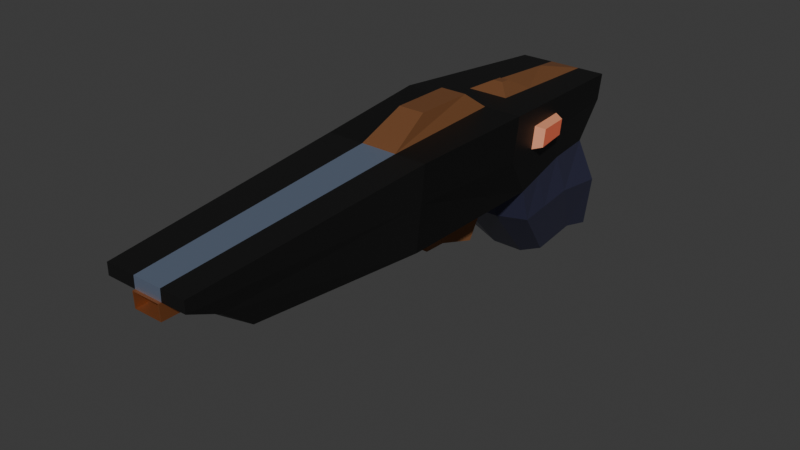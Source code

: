 # Source: spikey.blend  (saved by Blender 4.5.90; exported with 4.5.12 LTS)
import bpy
from mathutils import Matrix  # noqa: F401  (used for matrix-valued properties, if any)

bpy.ops.wm.read_factory_settings(use_empty=True)
scene = bpy.context.scene
scene.name = 'Scene'

# ---- collections
col_collection = bpy.data.collections.new('Collection'); scene.collection.children.link(col_collection)

# ---- materials (node trees are filled in below, after node groups)
mat_material = bpy.data.materials.new('Material')
mat_material.alpha_threshold = 0.0
mat_material.roughness = 0.5
mat_material.line_color = (0.0, 0.0, 0.0, 1.0)
mat_handle = bpy.data.materials.new('handle')
mat_trigger = bpy.data.materials.new('Trigger')
mat_name = bpy.data.materials.new('Name')
mat_name_outside = bpy.data.materials.new('Name outside')
mat_bumps = bpy.data.materials.new('Bumps')
mat_front = bpy.data.materials.new('Front')
mat_back = bpy.data.materials.new('Back')
mat_opening = bpy.data.materials.new('Opening')
mat_line = bpy.data.materials.new('Line')

# ---- material node trees
mat_material.use_nodes = True; mat_material.node_tree.nodes.clear()
_N = mat_material.node_tree.nodes; _L = mat_material.node_tree.links
n0 = _N.new('ShaderNodeOutputMaterial'); n0.name = 'Material Output'; n0.location = (200, 100)
n1 = _N.new('ShaderNodeBsdfPrincipled'); n1.name = 'Principled BSDF'; n1.location = (-200, 100)
n1.inputs[3].default_value = 1.45
_L.new(n1.outputs[0], n0.inputs[0])
n0.is_active_output = True
mat_handle.use_nodes = True; mat_handle.node_tree.nodes.clear()
_N = mat_handle.node_tree.nodes; _L = mat_handle.node_tree.links
n0 = _N.new('ShaderNodeBsdfPrincipled'); n0.name = 'Principled BSDF'; n0.location = (-200, 100)
n0.inputs[0].default_value = (0.05313, 0.05429, 0.1107, 1.0)
n0.inputs[1].default_value = 0.5
n0.inputs[2].default_value = 0.3276
n1 = _N.new('ShaderNodeOutputMaterial'); n1.name = 'Material Output'; n1.location = (200, 100)
_L.new(n0.outputs[0], n1.inputs[0])
n1.is_active_output = True
mat_trigger.use_nodes = True; mat_trigger.node_tree.nodes.clear()
_N = mat_trigger.node_tree.nodes; _L = mat_trigger.node_tree.links
n0 = _N.new('ShaderNodeBsdfPrincipled'); n0.name = 'Principled BSDF'; n0.location = (-200, 100)
n0.inputs[0].default_value = (0.2995, 0.1288, 0.05291, 1.0)
n0.inputs[1].default_value = 0.4966
n1 = _N.new('ShaderNodeOutputMaterial'); n1.name = 'Material Output'; n1.location = (200, 100)
_L.new(n0.outputs[0], n1.inputs[0])
n1.is_active_output = True
mat_name.use_nodes = True; mat_name.node_tree.nodes.clear()
_N = mat_name.node_tree.nodes; _L = mat_name.node_tree.links
n0 = _N.new('ShaderNodeBsdfPrincipled'); n0.name = 'Principled BSDF'; n0.location = (-200, 100)
n0.inputs[0].default_value = (0.917, 0.1799, 0.08901, 1.0)
n1 = _N.new('ShaderNodeOutputMaterial'); n1.name = 'Material Output'; n1.location = (200, 100)
_L.new(n0.outputs[0], n1.inputs[0])
n1.is_active_output = True
mat_name_outside.use_nodes = True; mat_name_outside.node_tree.nodes.clear()
_N = mat_name_outside.node_tree.nodes; _L = mat_name_outside.node_tree.links
n0 = _N.new('ShaderNodeBsdfPrincipled'); n0.name = 'Principled BSDF'; n0.location = (-200, 100)
n0.inputs[0].default_value = (0.8002, 0.3153, 0.1708, 1.0)
n1 = _N.new('ShaderNodeOutputMaterial'); n1.name = 'Material Output'; n1.location = (200, 100)
_L.new(n0.outputs[0], n1.inputs[0])
n1.is_active_output = True
mat_bumps.use_nodes = True; mat_bumps.node_tree.nodes.clear()
_N = mat_bumps.node_tree.nodes; _L = mat_bumps.node_tree.links
n0 = _N.new('ShaderNodeBsdfPrincipled'); n0.name = 'Principled BSDF'; n0.location = (-200, 100)
n0.inputs[0].default_value = (0.2725, 0.1135, 0.04523, 1.0)
n0.inputs[1].default_value = 0.4586
n1 = _N.new('ShaderNodeOutputMaterial'); n1.name = 'Material Output'; n1.location = (200, 100)
_L.new(n0.outputs[0], n1.inputs[0])
n1.is_active_output = True
mat_front.use_nodes = True; mat_front.node_tree.nodes.clear()
_N = mat_front.node_tree.nodes; _L = mat_front.node_tree.links
n0 = _N.new('ShaderNodeBsdfPrincipled'); n0.name = 'Principled BSDF'; n0.location = (-200, 100)
n0.inputs[0].default_value = (0.01516, 0.01516, 0.01516, 1.0)
n0.inputs[1].default_value = 0.5069
n1 = _N.new('ShaderNodeOutputMaterial'); n1.name = 'Material Output'; n1.location = (200, 100)
_L.new(n0.outputs[0], n1.inputs[0])
n1.is_active_output = True
mat_back.use_nodes = True; mat_back.node_tree.nodes.clear()
_N = mat_back.node_tree.nodes; _L = mat_back.node_tree.links
n0 = _N.new('ShaderNodeBsdfPrincipled'); n0.name = 'Principled BSDF'; n0.location = (-200, 100)
n0.inputs[0].default_value = (0.01002, 0.01002, 0.01002, 1.0)
n0.inputs[1].default_value = 0.4483
n1 = _N.new('ShaderNodeOutputMaterial'); n1.name = 'Material Output'; n1.location = (200, 100)
_L.new(n0.outputs[0], n1.inputs[0])
n1.is_active_output = True
mat_opening.use_nodes = True; mat_opening.node_tree.nodes.clear()
_N = mat_opening.node_tree.nodes; _L = mat_opening.node_tree.links
n0 = _N.new('ShaderNodeBsdfPrincipled'); n0.name = 'Principled BSDF'; n0.location = (-200, 100)
n0.inputs[0].default_value = (0.3855, 0.1337, 0.04935, 1.0)
n0.inputs[1].default_value = 0.7138
n1 = _N.new('ShaderNodeOutputMaterial'); n1.name = 'Material Output'; n1.location = (200, 100)
_L.new(n0.outputs[0], n1.inputs[0])
n1.is_active_output = True
mat_line.use_nodes = True; mat_line.node_tree.nodes.clear()
_N = mat_line.node_tree.nodes; _L = mat_line.node_tree.links
n0 = _N.new('ShaderNodeBsdfPrincipled'); n0.name = 'Principled BSDF'; n0.location = (-200, 100)
n0.inputs[0].default_value = (0.458, 0.5745, 0.8002, 1.0)
n0.inputs[1].default_value = 0.9241
n1 = _N.new('ShaderNodeOutputMaterial'); n1.name = 'Material Output'; n1.location = (200, 100)
_L.new(n0.outputs[0], n1.inputs[0])
n1.is_active_output = True

# ---- world
world_world = bpy.data.worlds.new('World'); scene.world = world_world
world_world.use_nodes = True; world_world.node_tree.nodes.clear()
_N = world_world.node_tree.nodes; _L = world_world.node_tree.links
n0 = _N.new('ShaderNodeOutputWorld'); n0.name = 'World Output'; n0.location = (200, 100)
n1 = _N.new('ShaderNodeBackground'); n1.name = 'Background'; n1.location = (-200, 100)
n1.inputs[0].default_value = (0.05088, 0.05088, 0.05088, 1.0)
_L.new(n1.outputs[0], n0.inputs[0])
n0.is_active_output = True
world_world.color = (0.05088, 0.05088, 0.05088)
world_world.sun_shadow_jitter_overblur = 0.0

# ---- meshes
me_cube = bpy.data.meshes.new('Cube')
me_cube.from_pydata([(0.1655, 0.2399, 0.4219), (0.1422, 0.1597, 0.189), (0.1509, -1.658, 0.3642), (0.1486, -1.443, 0.1919), (-0.1622, 0.2399, 0.4219), (-0.14, 0.1597, 0.189), (-0.1466, -1.658, 0.3642), (-0.1436, -1.441, 0.192), (-0.1907, -0.2668, 0.1558), (0.221, -0.3584, 0.4567), (-0.221, -0.3584, 0.4567), (0.19, -0.2668, 0.1558), (0.1368, 0.2442, -0.1743), (-0.1519, 0.2442, -0.1743), (0.1368, -0.05007, -0.1631), (-0.1519, -0.05007, -0.1631), (0.06761, 0.1993, 0.2227), (0.06198, -1.658, 0.3642), (0.062, -1.452, 0.1908), (0.06761, 0.2399, 0.4219), (0.08893, -0.3122, 0.175), (0.08893, -0.3584, 0.4567), (0.05907, 0.2975, -0.1991), (0.05907, -0.06055, -0.1953), (-0.04505, 0.1993, 0.2227), (-0.0403, -1.658, 0.3642), (-0.06302, -0.3122, 0.175), (-0.05616, 0.2975, -0.1991), (-0.05616, -0.06055, -0.1953), (-0.04084, -1.45, 0.191), (-0.04505, 0.2399, 0.4219), (-0.06302, -0.3584, 0.4567), (-0.1857, -0.8219, 0.1552), (0.1877, -0.787, 0.4324), (-0.1857, -0.787, 0.4324), (0.1877, -0.8219, 0.1552), (0.05298, -0.6084, 0.1745), (0.07612, -0.787, 0.4324), (-0.07536, -0.6084, 0.1745), (-0.05222, -0.787, 0.4324), (0.19, -0.2319, 0.03693), (0.19, 0.1884, 0.04024), (-0.1907, 0.1884, 0.04024), (-0.1907, -0.2319, 0.03693), (0.08893, -0.2717, 0.03697), (0.08893, 0.2327, 0.04995), (-0.06302, 0.2327, 0.04995), (-0.06302, -0.2717, 0.03697), (0.08893, -0.4169, 0.0005457), (-0.06302, -0.4169, 0.0005457), (0.0658, -0.5353, 0.03005), (-0.08616, -0.5353, 0.03005), (0.0658, -0.6142, 0.1504), (-0.08616, -0.6142, 0.1504), (0.0658, -0.6179, 0.03258), (-0.08616, -0.6179, 0.03258), (-0.03303, -0.4266, 0.5117), (0.05894, -0.4266, 0.5117), (0.05894, -0.6357, 0.5117), (-0.03303, -0.6357, 0.5117), (0.04375, 0.2401, -0.2377), (0.04375, 0.00411, -0.2198), (-0.04085, 0.2401, -0.2377), (-0.04085, 0.00411, -0.2198), (-0.2092, -0.2384, 0.4497), (0.1804, -0.161, 0.1738), (-0.1805, -0.161, 0.1738), (0.2099, -0.2384, 0.4497), (0.1368, 0.02922, -0.154), (-0.1519, 0.02922, -0.154), (0.05907, 0.03152, -0.1847), (0.08466, -0.2384, 0.4497), (-0.05616, 0.03152, -0.1847), (-0.05942, -0.2384, 0.4497), (-0.1907, -0.1273, 0.04895), (0.19, -0.1273, 0.04895), (0.04375, 0.0717, -0.2121), (-0.04085, 0.0717, -0.2121), (-0.1949, -0.09288, 0.4412), (0.1688, -0.03269, 0.1957), (0.1368, 0.1254, -0.1429), (0.19, -0.0005162, 0.06353), (-0.1682, -0.03269, 0.1957), (0.1964, -0.09288, 0.4412), (-0.1519, 0.1254, -0.1429), (0.05907, 0.1432, -0.1718), (0.07947, -0.09288, 0.4412), (-0.05616, 0.1432, -0.1718), (-0.05505, -0.09288, 0.4412), (-0.1907, -0.0005162, 0.06353), (0.04375, 0.1537, -0.2026), (-0.04085, 0.1537, -0.2026), (0.1655, 0.2318, 0.3821), (-0.1466, -1.658, 0.3242), (0.1509, -1.658, 0.3242), (-0.1622, 0.2318, 0.3821), (0.221, -0.3693, 0.3891), (-0.221, -0.3693, 0.3891), (0.06761, 0.2318, 0.3821), (0.06133, -1.658, 0.3237), (-0.04505, 0.2318, 0.3821), (-0.0405, -1.658, 0.3237), (-0.1857, -0.794, 0.377), (0.1877, -0.794, 0.377), (0.2099, -0.2488, 0.3877), (-0.2092, -0.2488, 0.3877), (0.1964, -0.1026, 0.386), (-0.1949, -0.1026, 0.386), (0.1655, 0.2218, 0.3328), (0.1492, -1.548, 0.2739), (-0.1622, 0.2218, 0.3328), (0.221, -0.3829, 0.3054), (-0.221, -0.3829, 0.3054), (0.06761, 0.2218, 0.3328), (0.06092, -1.573, 0.2703), (-0.04505, 0.2218, 0.3328), (-0.04055, -1.573, 0.2702), (-0.1857, -0.8026, 0.3084), (0.1877, -0.8026, 0.3084), (0.2099, -0.2617, 0.3109), (-0.2092, -0.2617, 0.3109), (0.1964, -0.1146, 0.3175), (-0.1949, -0.1146, 0.3175), (-0.1444, -1.547, 0.2738), (0.2295, -0.1173, 0.3776), (0.24, -0.231, 0.3789), (0.24, -0.2411, 0.3192), (0.2295, -0.1266, 0.3244), (0.02873, -0.1462, 0.4747), (0.02999, -0.1816, 0.4767), (-0.003995, -0.1462, 0.4747), (-0.005058, -0.1816, 0.4767), (0.008853, 0.08371, 0.4603), (0.01459, 0.08371, 0.4603), (0.0152, 0.06675, 0.4613), (0.008344, 0.06675, 0.4613), (0.06133, -1.667, 0.3233), (-0.0405, -1.667, 0.3232), (0.06091, -1.665, 0.2699), (-0.04056, -1.665, 0.2698), (0.0579, -1.667, 0.3215), (-0.0371, -1.667, 0.3215), (0.05752, -1.665, 0.2716), (-0.03715, -1.665, 0.2715), (0.05795, -1.592, 0.3251), (-0.03705, -1.592, 0.3251), (0.05757, -1.59, 0.2753), (-0.0371, -1.59, 0.2752)], [], [(39, 34, 6, 25), (101, 25, 6, 93), (107, 78, 4, 95), (36, 35, 3, 18), (103, 33, 2, 94), (98, 19, 0, 92), (104, 67, 9, 96), (75, 40, 14, 68), (102, 34, 10, 97), (73, 64, 10, 31), (70, 68, 14, 23), (45, 41, 12, 22), (89, 42, 13, 84), (47, 43, 15, 28), (40, 44, 23, 14), (46, 45, 22, 27), (70, 23, 61, 76), (67, 71, 21, 9), (100, 30, 19, 98), (38, 36, 18, 29), (94, 2, 17, 99), (33, 37, 17, 2), (32, 38, 29, 7), (95, 4, 30, 100), (69, 72, 28, 15), (42, 46, 27, 13), (44, 47, 28, 23), (71, 73, 31, 21), (99, 17, 25, 101), (37, 39, 25, 17), (37, 21, 57, 58), (8, 26, 38, 32), (9, 21, 37, 33), (38, 26, 49, 51), (93, 6, 34, 102), (96, 9, 33, 103), (20, 11, 35, 36), (31, 10, 34, 39), (20, 26, 47, 44), (5, 24, 46, 42), (24, 16, 45, 46), (11, 20, 44, 40), (26, 8, 43, 47), (82, 5, 42, 89), (16, 1, 41, 45), (65, 11, 40, 75), (49, 48, 50, 51), (20, 36, 50, 48), (38, 51, 55, 53), (26, 20, 48, 49), (52, 53, 55, 54), (51, 50, 54, 55), (36, 38, 53, 52), (50, 36, 52, 54), (57, 56, 59, 58), (39, 37, 58, 59), (21, 31, 56, 57), (31, 39, 59, 56), (77, 76, 61, 63), (27, 22, 60, 62), (87, 27, 62, 91), (23, 28, 63, 61), (28, 72, 77, 63), (91, 90, 76, 77), (79, 65, 75, 81), (8, 66, 74, 43), (88, 73, 131, 130), (84, 87, 72, 69), (83, 86, 71, 67), (85, 70, 76, 90), (43, 74, 69, 15), (85, 80, 68, 70), (88, 78, 64, 73), (81, 75, 68, 80), (106, 83, 67, 104), (97, 10, 64, 105), (92, 0, 83, 106), (41, 81, 80, 12), (30, 4, 78, 88), (22, 12, 80, 85), (22, 85, 90, 60), (0, 19, 86, 83), (13, 27, 87, 84), (19, 30, 132, 133), (1, 79, 81, 41), (62, 60, 90, 91), (72, 87, 91, 77), (66, 82, 89, 74), (74, 89, 84, 69), (105, 64, 78, 107), (120, 105, 107, 122), (108, 92, 106, 121), (112, 97, 105, 120), (119, 121, 127, 126), (111, 96, 103, 118), (123, 93, 102, 117), (116, 114, 138, 139), (110, 95, 100, 115), (109, 94, 99, 114), (115, 100, 98, 113), (117, 102, 97, 112), (119, 104, 96, 111), (113, 98, 92, 108), (118, 103, 94, 109), (122, 107, 95, 110), (116, 101, 93, 123), (29, 116, 123, 7), (82, 122, 110, 5), (35, 118, 109, 3), (16, 113, 108, 1), (65, 119, 111, 11), (32, 117, 112, 8), (24, 115, 113, 16), (3, 109, 114, 18), (5, 110, 115, 24), (18, 114, 116, 29), (7, 123, 117, 32), (11, 111, 118, 35), (79, 121, 119, 65), (8, 112, 120, 66), (1, 108, 121, 79), (66, 120, 122, 82), (127, 124, 125, 126), (121, 106, 124, 127), (104, 119, 126, 125), (106, 104, 125, 124), (128, 130, 131, 129), (71, 86, 128, 129), (73, 71, 129, 131), (86, 88, 130, 128), (133, 132, 135, 134), (30, 88, 135, 132), (88, 86, 134, 135), (86, 19, 133, 134), (138, 136, 140, 142), (99, 101, 137, 136), (101, 116, 139, 137), (114, 99, 136, 138), (142, 140, 144, 146), (137, 139, 143, 141), (136, 137, 141, 140), (139, 138, 142, 143), (146, 144, 145, 147), (141, 143, 147, 145), (140, 141, 145, 144), (143, 142, 146, 147)])
me_cube.polygons.foreach_set('material_index', [6, 6, 7, 6, 6, 7, 7, 1, 7, 7, 1, 1, 1, 1, 1, 1, 1, 7, 7, 9, 6, 6, 6, 7, 1, 1, 1, 7, 9, 9, 5, 7, 7, 2, 6, 7, 7, 7, 1, 1, 1, 1, 1, 1, 1, 1, 2, 2, 2, 2, 2, 2, 2, 2, 5, 5, 5, 5, 1, 1, 1, 1, 1, 1, 1, 1, 5, 1, 7, 1, 1, 1, 7, 1, 7, 7, 7, 1, 7, 1, 1, 7, 1, 5, 1, 1, 1, 1, 1, 7, 7, 7, 7, 4, 7, 6, 8, 7, 6, 7, 7, 7, 7, 6, 7, 6, 6, 7, 6, 7, 7, 7, 7, 6, 7, 9, 6, 7, 7, 7, 7, 7, 3, 4, 4, 4, 5, 5, 5, 5, 5, 5, 5, 5, 8, 8, 8, 8, 8, 8, 8, 8, 8, 8, 8, 8])
_uv = me_cube.uv_layers.new(name='UVMap')
_uv.uv.foreach_set('vector', [0.7856, 0.6189, 0.875, 0.6189, 0.875, 0.75, 0.7856, 0.75, 0.5751, 0.9106, 0.625, 0.9106, 0.625, 1.0, 0.5751, 1.0, 0.5751, 0.2079, 0.625, 0.2079, 0.625, 0.25, 0.5751, 0.25, 0.3003, 0.6189, 0.375, 0.6189, 0.375, 0.75, 0.3003, 0.75, 0.5751, 0.6189, 0.625, 0.6189, 0.625, 0.75, 0.5751, 0.75, 0.5751, 0.4253, 0.625, 0.4253, 0.625, 0.5, 0.5751, 0.5, 0.5751, 0.5605, 0.625, 0.5605, 0.625, 0.5757, 0.5751, 0.5757, 0.375, 0.5605, 0.375, 0.5757, 0.375, 0.5757, 0.375, 0.5605, 0.5751, 0.1311, 0.625, 0.1311, 0.625, 0.1743, 0.5751, 0.1743, 0.7856, 0.5605, 0.875, 0.5605, 0.875, 0.5757, 0.7856, 0.5757, 0.3003, 0.5605, 0.375, 0.5605, 0.375, 0.5757, 0.3003, 0.5757, 0.375, 0.4253, 0.375, 0.5, 0.375, 0.5, 0.375, 0.4253, 0.375, 0.2079, 0.375, 0.25, 0.375, 0.25, 0.375, 0.2079, 0.2144, 0.5757, 0.125, 0.5757, 0.125, 0.5757, 0.2144, 0.5757, 0.375, 0.5757, 0.3003, 0.5757, 0.3003, 0.5757, 0.375, 0.5757, 0.375, 0.3394, 0.375, 0.4253, 0.375, 0.4253, 0.375, 0.3394, 0.3003, 0.5605, 0.3003, 0.5757, 0.3003, 0.5757, 0.3003, 0.5605, 0.625, 0.5605, 0.6997, 0.5605, 0.6997, 0.5757, 0.625, 0.5757, 0.5751, 0.3394, 0.625, 0.3394, 0.625, 0.4253, 0.5751, 0.4253, 0.2144, 0.6189, 0.3003, 0.6189, 0.3003, 0.75, 0.2144, 0.75, 0.5751, 0.75, 0.625, 0.75, 0.625, 0.8247, 0.5751, 0.8247, 0.625, 0.6189, 0.6997, 0.6189, 0.6997, 0.75, 0.625, 0.75, 0.125, 0.6189, 0.2144, 0.6189, 0.2144, 0.75, 0.125, 0.75, 0.5751, 0.25, 0.625, 0.25, 0.625, 0.3394, 0.5751, 0.3394, 0.125, 0.5605, 0.2144, 0.5605, 0.2144, 0.5757, 0.125, 0.5757, 0.375, 0.25, 0.375, 0.3394, 0.375, 0.3394, 0.375, 0.25, 0.3003, 0.5757, 0.2144, 0.5757, 0.2144, 0.5757, 0.3003, 0.5757, 0.6997, 0.5605, 0.7856, 0.5605, 0.7856, 0.5757, 0.6997, 0.5757, 0.5751, 0.8247, 0.625, 0.8247, 0.625, 0.9106, 0.5751, 0.9106, 0.6997, 0.6189, 0.7856, 0.6189, 0.7856, 0.75, 0.6997, 0.75, 0.6997, 0.6189, 0.6997, 0.5757, 0.6997, 0.5757, 0.6997, 0.6189, 0.125, 0.5757, 0.2144, 0.5757, 0.2144, 0.6189, 0.125, 0.6189, 0.625, 0.5757, 0.6997, 0.5757, 0.6997, 0.6189, 0.625, 0.6189, 0.2144, 0.6189, 0.2144, 0.5757, 0.2144, 0.5757, 0.2144, 0.6189, 0.5751, 0.0, 0.625, 0.0, 0.625, 0.1311, 0.5751, 0.1311, 0.5751, 0.5757, 0.625, 0.5757, 0.625, 0.6189, 0.5751, 0.6189, 0.3003, 0.5757, 0.375, 0.5757, 0.375, 0.6189, 0.3003, 0.6189, 0.7856, 0.5757, 0.875, 0.5757, 0.875, 0.6189, 0.7856, 0.6189, 0.3003, 0.5757, 0.2144, 0.5757, 0.2144, 0.5757, 0.3003, 0.5757, 0.375, 0.25, 0.375, 0.3394, 0.375, 0.3394, 0.375, 0.25, 0.375, 0.3394, 0.375, 0.4253, 0.375, 0.4253, 0.375, 0.3394, 0.375, 0.5757, 0.3003, 0.5757, 0.3003, 0.5757, 0.375, 0.5757, 0.2144, 0.5757, 0.125, 0.5757, 0.125, 0.5757, 0.2144, 0.5757, 0.375, 0.2079, 0.375, 0.25, 0.375, 0.25, 0.375, 0.2079, 0.375, 0.4253, 0.375, 0.5, 0.375, 0.5, 0.375, 0.4253, 0.375, 0.5605, 0.375, 0.5757, 0.375, 0.5757, 0.375, 0.5605, 0.2144, 0.5757, 0.3003, 0.5757, 0.3003, 0.6189, 0.2144, 0.6189, 0.3003, 0.5757, 0.3003, 0.6189, 0.3003, 0.6189, 0.3003, 0.5757, 0.2144, 0.6189, 0.2144, 0.6189, 0.2144, 0.6189, 0.2144, 0.6189, 0.2144, 0.5757, 0.3003, 0.5757, 0.3003, 0.5757, 0.2144, 0.5757, 0.3003, 0.6189, 0.2144, 0.6189, 0.2144, 0.6189, 0.3003, 0.6189, 0.2144, 0.6189, 0.3003, 0.6189, 0.3003, 0.6189, 0.2144, 0.6189, 0.3003, 0.6189, 0.2144, 0.6189, 0.2144, 0.6189, 0.3003, 0.6189, 0.3003, 0.6189, 0.3003, 0.6189, 0.3003, 0.6189, 0.3003, 0.6189, 0.6997, 0.5757, 0.7856, 0.5757, 0.7856, 0.6189, 0.6997, 0.6189, 0.7856, 0.6189, 0.6997, 0.6189, 0.6997, 0.6189, 0.7856, 0.6189, 0.6997, 0.5757, 0.7856, 0.5757, 0.7856, 0.5757, 0.6997, 0.5757, 0.7856, 0.5757, 0.7856, 0.6189, 0.7856, 0.6189, 0.7856, 0.5757, 0.2144, 0.5605, 0.3003, 0.5605, 0.3003, 0.5757, 0.2144, 0.5757, 0.375, 0.3394, 0.375, 0.4253, 0.375, 0.4253, 0.375, 0.3394, 0.2144, 0.5421, 0.2144, 0.5, 0.2144, 0.5, 0.2144, 0.5421, 0.3003, 0.5757, 0.2144, 0.5757, 0.2144, 0.5757, 0.3003, 0.5757, 0.2144, 0.5757, 0.2144, 0.5605, 0.2144, 0.5605, 0.2144, 0.5757, 0.2144, 0.5421, 0.3003, 0.5421, 0.3003, 0.5605, 0.2144, 0.5605, 0.375, 0.5421, 0.375, 0.5605, 0.375, 0.5605, 0.375, 0.5421, 0.375, 0.1743, 0.375, 0.1895, 0.375, 0.1895, 0.375, 0.1743, 0.7856, 0.5421, 0.7856, 0.5605, 0.7856, 0.5605, 0.7856, 0.5421, 0.125, 0.5421, 0.2144, 0.5421, 0.2144, 0.5605, 0.125, 0.5605, 0.625, 0.5421, 0.6997, 0.5421, 0.6997, 0.5605, 0.625, 0.5605, 0.3003, 0.5421, 0.3003, 0.5605, 0.3003, 0.5605, 0.3003, 0.5421, 0.375, 0.1743, 0.375, 0.1895, 0.375, 0.1895, 0.375, 0.1743, 0.3003, 0.5421, 0.375, 0.5421, 0.375, 0.5605, 0.3003, 0.5605, 0.7856, 0.5421, 0.875, 0.5421, 0.875, 0.5605, 0.7856, 0.5605, 0.375, 0.5421, 0.375, 0.5605, 0.375, 0.5605, 0.375, 0.5421, 0.5751, 0.5421, 0.625, 0.5421, 0.625, 0.5605, 0.5751, 0.5605, 0.5751, 0.1743, 0.625, 0.1743, 0.625, 0.1895, 0.5751, 0.1895, 0.5751, 0.5, 0.625, 0.5, 0.625, 0.5421, 0.5751, 0.5421, 0.375, 0.5, 0.375, 0.5421, 0.375, 0.5421, 0.375, 0.5, 0.7856, 0.5, 0.875, 0.5, 0.875, 0.5421, 0.7856, 0.5421, 0.3003, 0.5, 0.375, 0.5, 0.375, 0.5421, 0.3003, 0.5421, 0.3003, 0.5, 0.3003, 0.5421, 0.3003, 0.5421, 0.3003, 0.5, 0.625, 0.5, 0.6997, 0.5, 0.6997, 0.5421, 0.625, 0.5421, 0.125, 0.5, 0.2144, 0.5, 0.2144, 0.5421, 0.125, 0.5421, 0.625, 0.4253, 0.625, 0.3394, 0.625, 0.3394, 0.625, 0.4253, 0.375, 0.5, 0.375, 0.5421, 0.375, 0.5421, 0.375, 0.5, 0.2144, 0.5, 0.3003, 0.5, 0.3003, 0.5421, 0.2144, 0.5421, 0.2144, 0.5605, 0.2144, 0.5421, 0.2144, 0.5421, 0.2144, 0.5605, 0.375, 0.1895, 0.375, 0.2079, 0.375, 0.2079, 0.375, 0.1895, 0.375, 0.1895, 0.375, 0.2079, 0.375, 0.2079, 0.375, 0.1895, 0.5751, 0.1895, 0.625, 0.1895, 0.625, 0.2079, 0.5751, 0.2079, 0.5132, 0.1895, 0.5751, 0.1895, 0.5751, 0.2079, 0.5132, 0.2079, 0.5132, 0.5, 0.5751, 0.5, 0.5751, 0.5421, 0.5132, 0.5421, 0.5132, 0.1743, 0.5751, 0.1743, 0.5751, 0.1895, 0.5132, 0.1895, 0.5132, 0.5605, 0.5132, 0.5421, 0.5132, 0.5421, 0.5132, 0.5605, 0.5132, 0.5757, 0.5751, 0.5757, 0.5751, 0.6189, 0.5132, 0.6189, 0.5132, 0.0, 0.5751, 0.0, 0.5751, 0.1311, 0.5132, 0.1311, 0.5132, 0.9106, 0.5132, 0.8247, 0.5132, 0.8247, 0.5132, 0.9106, 0.5132, 0.25, 0.5751, 0.25, 0.5751, 0.3394, 0.5132, 0.3394, 0.5132, 0.75, 0.5751, 0.75, 0.5751, 0.8247, 0.5132, 0.8247, 0.5132, 0.3394, 0.5751, 0.3394, 0.5751, 0.4253, 0.5132, 0.4253, 0.5132, 0.1311, 0.5751, 0.1311, 0.5751, 0.1743, 0.5132, 0.1743, 0.5132, 0.5605, 0.5751, 0.5605, 0.5751, 0.5757, 0.5132, 0.5757, 0.5132, 0.4253, 0.5751, 0.4253, 0.5751, 0.5, 0.5132, 0.5, 0.5132, 0.6189, 0.5751, 0.6189, 0.5751, 0.75, 0.5132, 0.75, 0.5132, 0.2079, 0.5751, 0.2079, 0.5751, 0.25, 0.5132, 0.25, 0.5132, 0.9106, 0.5751, 0.9106, 0.5751, 1.0, 0.5132, 1.0, 0.375, 0.9106, 0.5132, 0.9106, 0.5132, 1.0, 0.375, 1.0, 0.375, 0.2079, 0.5132, 0.2079, 0.5132, 0.25, 0.375, 0.25, 0.375, 0.6189, 0.5132, 0.6189, 0.5132, 0.75, 0.375, 0.75, 0.375, 0.4253, 0.5132, 0.4253, 0.5132, 0.5, 0.375, 0.5, 0.375, 0.5605, 0.5132, 0.5605, 0.5132, 0.5757, 0.375, 0.5757, 0.375, 0.1311, 0.5132, 0.1311, 0.5132, 0.1743, 0.375, 0.1743, 0.375, 0.3394, 0.5132, 0.3394, 0.5132, 0.4253, 0.375, 0.4253, 0.375, 0.75, 0.5132, 0.75, 0.5132, 0.8247, 0.375, 0.8247, 0.375, 0.25, 0.5132, 0.25, 0.5132, 0.3394, 0.375, 0.3394, 0.375, 0.8247, 0.5132, 0.8247, 0.5132, 0.9106, 0.375, 0.9106, 0.375, 0.0, 0.5132, 0.0, 0.5132, 0.1311, 0.375, 0.1311, 0.375, 0.5757, 0.5132, 0.5757, 0.5132, 0.6189, 0.375, 0.6189, 0.375, 0.5421, 0.5132, 0.5421, 0.5132, 0.5605, 0.375, 0.5605, 0.375, 0.1743, 0.5132, 0.1743, 0.5132, 0.1895, 0.375, 0.1895, 0.375, 0.5, 0.5132, 0.5, 0.5132, 0.5421, 0.375, 0.5421, 0.375, 0.1895, 0.5132, 0.1895, 0.5132, 0.2079, 0.375, 0.2079, 0.5132, 0.5421, 0.5751, 0.5421, 0.5751, 0.5605, 0.5132, 0.5605, 0.5132, 0.5421, 0.5751, 0.5421, 0.5751, 0.5421, 0.5132, 0.5421, 0.5751, 0.5605, 0.5132, 0.5605, 0.5132, 0.5605, 0.5751, 0.5605, 0.5751, 0.5421, 0.5751, 0.5605, 0.5751, 0.5605, 0.5751, 0.5421, 0.6997, 0.5421, 0.7856, 0.5421, 0.7856, 0.5605, 0.6997, 0.5605, 0.6997, 0.5605, 0.6997, 0.5421, 0.6997, 0.5421, 0.6997, 0.5605, 0.7856, 0.5605, 0.6997, 0.5605, 0.6997, 0.5605, 0.7856, 0.5605, 0.6997, 0.5421, 0.7856, 0.5421, 0.7856, 0.5421, 0.6997, 0.5421, 0.6997, 0.5, 0.7856, 0.5, 0.7856, 0.5421, 0.6997, 0.5421, 0.7856, 0.5, 0.7856, 0.5421, 0.7856, 0.5421, 0.7856, 0.5, 0.7856, 0.5421, 0.6997, 0.5421, 0.6997, 0.5421, 0.7856, 0.5421, 0.6997, 0.5421, 0.6997, 0.5, 0.6997, 0.5, 0.6997, 0.5421, 0.5132, 0.8247, 0.5751, 0.8247, 0.5751, 0.8247, 0.5132, 0.8247, 0.5751, 0.8247, 0.5751, 0.9106, 0.5751, 0.9106, 0.5751, 0.8247, 0.5751, 0.9106, 0.5132, 0.9106, 0.5132, 0.9106, 0.5751, 0.9106, 0.5132, 0.8247, 0.5751, 0.8247, 0.5751, 0.8247, 0.5132, 0.8247, 0.5132, 0.8247, 0.5751, 0.8247, 0.5751, 0.8247, 0.5132, 0.8247, 0.5751, 0.9106, 0.5132, 0.9106, 0.5132, 0.9106, 0.5751, 0.9106, 0.5751, 0.8247, 0.5751, 0.9106, 0.5751, 0.9106, 0.5751, 0.8247, 0.5132, 0.9106, 0.5132, 0.8247, 0.5132, 0.8247, 0.5132, 0.9106, 0.5132, 0.8247, 0.5751, 0.8247, 0.5751, 0.9106, 0.5132, 0.9106, 0.5751, 0.9106, 0.5132, 0.9106, 0.5132, 0.9106, 0.5751, 0.9106, 0.5751, 0.8247, 0.5751, 0.9106, 0.5751, 0.9106, 0.5751, 0.8247, 0.5132, 0.9106, 0.5132, 0.8247, 0.5132, 0.8247, 0.5132, 0.9106])
me_cube.materials.append(mat_material)
me_cube.materials.append(mat_handle)
me_cube.materials.append(mat_trigger)
me_cube.materials.append(mat_name)
me_cube.materials.append(mat_name_outside)
me_cube.materials.append(mat_bumps)
me_cube.materials.append(mat_front)
me_cube.materials.append(mat_back)
me_cube.materials.append(mat_opening)
me_cube.materials.append(mat_line)
me_cube.use_mirror_vertex_groups = False
me_cube.update()

# ---- objects
ob_cube = bpy.data.objects.new('Cube', me_cube)

# ---- transforms, parenting, visibility, modifiers, constraints
ob_cube.location = (0.0, 0.0, 0.0)
ob_cube.lock_rotations_4d = False
ob_cube.empty_display_type = 'ARROWS'
ob_cube.lineart.crease_threshold = 0.0

# ---- collection membership
col_collection.objects.link(ob_cube)

# ---- scene / render settings (as saved in the file)
scene.frame_start = 1; scene.frame_end = 250; scene.frame_set(1)
scene.render.engine = 'BLENDER_EEVEE_NEXT'
bpy.context.view_layer.update()

# ---- added for rendering (the .blend has no active camera and no usable light): camera, sun
cam_auto = bpy.data.cameras.new('AutoCamera')
cam_auto.lens = 50.0
cam_auto.sensor_width = 36.0
cam_auto.clip_end = 1000.0
ob_auto_camera = bpy.data.objects.new('AutoCamera', cam_auto)
scene.collection.objects.link(ob_auto_camera)
ob_auto_camera.location = (2.0014, -3.07525, 1.73053)
ob_auto_camera.rotation_euler = (1.09748, -7.21219e-08, 0.694738)
scene.camera = ob_auto_camera
light_auto_sun = bpy.data.lights.new('AutoSun', 'SUN')
light_auto_sun.energy = 3.0
light_auto_sun.angle = 0.0523599
ob_auto_sun = bpy.data.objects.new('AutoSun', light_auto_sun)
scene.collection.objects.link(ob_auto_sun)
ob_auto_sun.rotation_euler = (0.872665, 0.174533, 0.523599)
bpy.context.view_layer.update()
